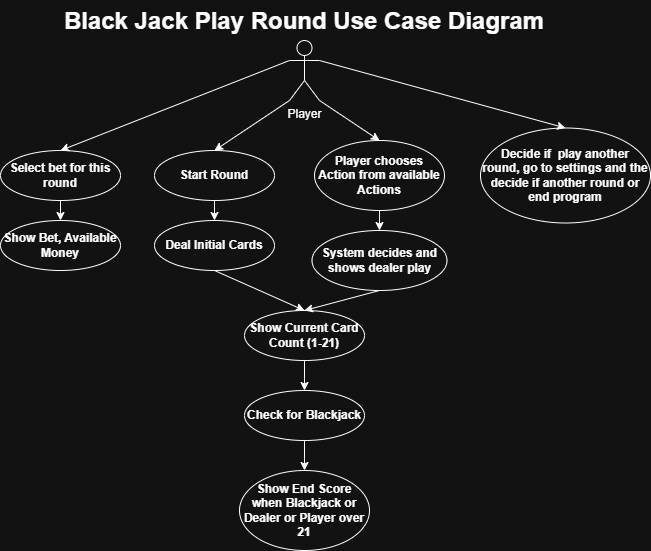

The diagram above was exported from draw.io. Its source (the exported page's mxGraphModel, read from the mxfile embedded in the PNG):
<mxGraphModel dx="915" dy="578" grid="1" gridSize="10" guides="1" tooltips="1" connect="1" arrows="1" fold="1" page="1" pageScale="1" pageWidth="827" pageHeight="1169" math="0" shadow="0">
  <root>
    <mxCell id="0" />
    <mxCell id="1" parent="0" />
    <mxCell id="Y5lfZi9BRSYH85Gm7yGX-1" parent="1" style="shape=umlActor;verticalLabelPosition=bottom;verticalAlign=top;html=1;outlineConnect=0;" value="Player" vertex="1">
      <mxGeometry height="60" width="30" x="399" y="50" as="geometry" />
    </mxCell>
    <mxCell id="Y5lfZi9BRSYH85Gm7yGX-2" parent="1" style="ellipse;whiteSpace=wrap;html=1;fontStyle=1" value="Select bet for this round" vertex="1">
      <mxGeometry height="50" width="120" x="110" y="160" as="geometry" />
    </mxCell>
    <mxCell id="Y5lfZi9BRSYH85Gm7yGX-3" parent="1" style="ellipse;whiteSpace=wrap;html=1;fontStyle=1" value="Deal Initial Cards" vertex="1">
      <mxGeometry height="50" width="120" x="264" y="230" as="geometry" />
    </mxCell>
    <mxCell id="Y5lfZi9BRSYH85Gm7yGX-4" parent="1" style="ellipse;whiteSpace=wrap;html=1;fontStyle=1" value="Show Bet, Available Money" vertex="1">
      <mxGeometry height="50" width="120" x="110" y="230" as="geometry" />
    </mxCell>
    <mxCell id="Y5lfZi9BRSYH85Gm7yGX-5" parent="1" style="ellipse;whiteSpace=wrap;html=1;fontStyle=1" value="Start Round" vertex="1">
      <mxGeometry height="50" width="120" x="264" y="160" as="geometry" />
    </mxCell>
    <mxCell id="Y5lfZi9BRSYH85Gm7yGX-6" parent="1" style="ellipse;whiteSpace=wrap;html=1;fontStyle=1" value="Show Current Card Count (1-21)" vertex="1">
      <mxGeometry height="50" width="120" x="354" y="320" as="geometry" />
    </mxCell>
    <mxCell id="Y5lfZi9BRSYH85Gm7yGX-7" parent="1" style="ellipse;whiteSpace=wrap;html=1;fontStyle=1" value="Check for Blackjack" vertex="1">
      <mxGeometry height="50" width="120" x="354" y="400" as="geometry" />
    </mxCell>
    <mxCell id="Y5lfZi9BRSYH85Gm7yGX-8" parent="1" style="ellipse;whiteSpace=wrap;html=1;fontStyle=1" value="Player chooses Action from available Actions" vertex="1">
      <mxGeometry height="70" width="130" x="424" y="150" as="geometry" />
    </mxCell>
    <mxCell id="Y5lfZi9BRSYH85Gm7yGX-9" parent="1" style="ellipse;whiteSpace=wrap;html=1;fontStyle=1" value="System decides and shows dealer play" vertex="1">
      <mxGeometry height="60" width="135" x="421.5" y="240" as="geometry" />
    </mxCell>
    <mxCell id="Y5lfZi9BRSYH85Gm7yGX-10" parent="1" style="ellipse;whiteSpace=wrap;html=1;fontStyle=1" value="Show End Score when Blackjack or Dealer or Player over 21" vertex="1">
      <mxGeometry height="80" width="130" x="349" y="480" as="geometry" />
    </mxCell>
    <mxCell id="Y5lfZi9BRSYH85Gm7yGX-11" parent="1" style="ellipse;whiteSpace=wrap;html=1;fontStyle=1" value="Decide if &amp;nbsp;play another round, go to settings and the decide if another round or end program" vertex="1">
      <mxGeometry height="95" width="170" x="590" y="137.5" as="geometry" />
    </mxCell>
    <mxCell id="Y5lfZi9BRSYH85Gm7yGX-12" edge="1" parent="1" source="Y5lfZi9BRSYH85Gm7yGX-1" style="endArrow=classic;html=1;rounded=0;exitX=0;exitY=1;exitDx=0;exitDy=0;exitPerimeter=0;entryX=0.5;entryY=0;entryDx=0;entryDy=0;" target="Y5lfZi9BRSYH85Gm7yGX-5" value="">
      <mxGeometry height="50" relative="1" width="50" as="geometry">
        <mxPoint x="430" y="340" as="sourcePoint" />
        <mxPoint x="480" y="290" as="targetPoint" />
      </mxGeometry>
    </mxCell>
    <mxCell id="Y5lfZi9BRSYH85Gm7yGX-13" edge="1" parent="1" source="Y5lfZi9BRSYH85Gm7yGX-1" style="endArrow=classic;html=1;rounded=0;exitX=0;exitY=0.3333333333333333;exitDx=0;exitDy=0;exitPerimeter=0;entryX=0.5;entryY=0;entryDx=0;entryDy=0;" target="Y5lfZi9BRSYH85Gm7yGX-2" value="">
      <mxGeometry height="50" relative="1" width="50" as="geometry">
        <mxPoint x="335" y="120" as="sourcePoint" />
        <mxPoint x="260" y="170" as="targetPoint" />
      </mxGeometry>
    </mxCell>
    <mxCell id="Y5lfZi9BRSYH85Gm7yGX-14" edge="1" parent="1" source="Y5lfZi9BRSYH85Gm7yGX-1" style="endArrow=classic;html=1;rounded=0;exitX=1;exitY=1;exitDx=0;exitDy=0;exitPerimeter=0;entryX=0.5;entryY=0;entryDx=0;entryDy=0;" target="Y5lfZi9BRSYH85Gm7yGX-8" value="">
      <mxGeometry height="50" relative="1" width="50" as="geometry">
        <mxPoint x="759" y="90" as="sourcePoint" />
        <mxPoint x="530" y="180" as="targetPoint" />
      </mxGeometry>
    </mxCell>
    <mxCell id="Y5lfZi9BRSYH85Gm7yGX-15" edge="1" parent="1" source="Y5lfZi9BRSYH85Gm7yGX-1" style="endArrow=classic;html=1;rounded=0;entryX=0.5;entryY=0;entryDx=0;entryDy=0;exitX=1;exitY=0.3333333333333333;exitDx=0;exitDy=0;exitPerimeter=0;" target="Y5lfZi9BRSYH85Gm7yGX-11" value="">
      <mxGeometry height="50" relative="1" width="50" as="geometry">
        <mxPoint x="580" y="100" as="sourcePoint" />
        <mxPoint x="560" y="150" as="targetPoint" />
      </mxGeometry>
    </mxCell>
    <mxCell id="Y5lfZi9BRSYH85Gm7yGX-16" edge="1" parent="1" source="Y5lfZi9BRSYH85Gm7yGX-2" style="endArrow=classic;html=1;rounded=0;exitX=0.5;exitY=1;exitDx=0;exitDy=0;entryX=0.5;entryY=0;entryDx=0;entryDy=0;" target="Y5lfZi9BRSYH85Gm7yGX-4" value="">
      <mxGeometry height="50" relative="1" width="50" as="geometry">
        <mxPoint x="140" y="340" as="sourcePoint" />
        <mxPoint x="200" y="380" as="targetPoint" />
      </mxGeometry>
    </mxCell>
    <mxCell id="Y5lfZi9BRSYH85Gm7yGX-17" edge="1" parent="1" source="Y5lfZi9BRSYH85Gm7yGX-5" style="endArrow=classic;html=1;rounded=0;exitX=0.5;exitY=1;exitDx=0;exitDy=0;entryX=0.5;entryY=0;entryDx=0;entryDy=0;" target="Y5lfZi9BRSYH85Gm7yGX-3" value="">
      <mxGeometry height="50" relative="1" width="50" as="geometry">
        <mxPoint x="200" y="350" as="sourcePoint" />
        <mxPoint x="260" y="390" as="targetPoint" />
      </mxGeometry>
    </mxCell>
    <mxCell id="Y5lfZi9BRSYH85Gm7yGX-18" edge="1" parent="1" source="Y5lfZi9BRSYH85Gm7yGX-8" style="endArrow=classic;html=1;rounded=0;exitX=0.5;exitY=1;exitDx=0;exitDy=0;entryX=0.5;entryY=0;entryDx=0;entryDy=0;" target="Y5lfZi9BRSYH85Gm7yGX-9" value="">
      <mxGeometry height="50" relative="1" width="50" as="geometry">
        <mxPoint x="540" y="370" as="sourcePoint" />
        <mxPoint x="600" y="410" as="targetPoint" />
      </mxGeometry>
    </mxCell>
    <mxCell id="Y5lfZi9BRSYH85Gm7yGX-19" edge="1" parent="1" source="Y5lfZi9BRSYH85Gm7yGX-9" style="endArrow=classic;html=1;rounded=0;exitX=0.5;exitY=1;exitDx=0;exitDy=0;entryX=0.5;entryY=0;entryDx=0;entryDy=0;" target="Y5lfZi9BRSYH85Gm7yGX-6" value="">
      <mxGeometry height="50" relative="1" width="50" as="geometry">
        <mxPoint x="520" y="370" as="sourcePoint" />
        <mxPoint x="580" y="410" as="targetPoint" />
      </mxGeometry>
    </mxCell>
    <mxCell id="Y5lfZi9BRSYH85Gm7yGX-20" edge="1" parent="1" source="Y5lfZi9BRSYH85Gm7yGX-3" style="endArrow=classic;html=1;rounded=0;exitX=0.5;exitY=1;exitDx=0;exitDy=0;entryX=0.5;entryY=0;entryDx=0;entryDy=0;" target="Y5lfZi9BRSYH85Gm7yGX-6" value="">
      <mxGeometry height="50" relative="1" width="50" as="geometry">
        <mxPoint x="355" y="370" as="sourcePoint" />
        <mxPoint x="280" y="390" as="targetPoint" />
      </mxGeometry>
    </mxCell>
    <mxCell id="Y5lfZi9BRSYH85Gm7yGX-21" edge="1" parent="1" source="Y5lfZi9BRSYH85Gm7yGX-6" style="endArrow=classic;html=1;rounded=0;exitX=0.5;exitY=1;exitDx=0;exitDy=0;entryX=0.5;entryY=0;entryDx=0;entryDy=0;" target="Y5lfZi9BRSYH85Gm7yGX-7" value="">
      <mxGeometry height="50" relative="1" width="50" as="geometry">
        <mxPoint x="385" y="420" as="sourcePoint" />
        <mxPoint x="310" y="440" as="targetPoint" />
      </mxGeometry>
    </mxCell>
    <mxCell id="Y5lfZi9BRSYH85Gm7yGX-22" edge="1" parent="1" source="Y5lfZi9BRSYH85Gm7yGX-7" style="endArrow=classic;html=1;rounded=0;exitX=0.5;exitY=1;exitDx=0;exitDy=0;entryX=0.5;entryY=0;entryDx=0;entryDy=0;" target="Y5lfZi9BRSYH85Gm7yGX-10" value="">
      <mxGeometry height="50" relative="1" width="50" as="geometry">
        <mxPoint x="325" y="470" as="sourcePoint" />
        <mxPoint x="250" y="490" as="targetPoint" />
      </mxGeometry>
    </mxCell>
    <mxCell id="Y5lfZi9BRSYH85Gm7yGX-23" parent="1" style="text;html=1;whiteSpace=wrap;overflow=hidden;rounded=0;align=center;" value="&lt;h1 style=&quot;margin-top: 0px;&quot;&gt;Black Jack Play Round Use Case Diagram&lt;/h1&gt;" vertex="1">
      <mxGeometry height="40" width="500" x="164" y="10" as="geometry" />
    </mxCell>
  </root>
</mxGraphModel>